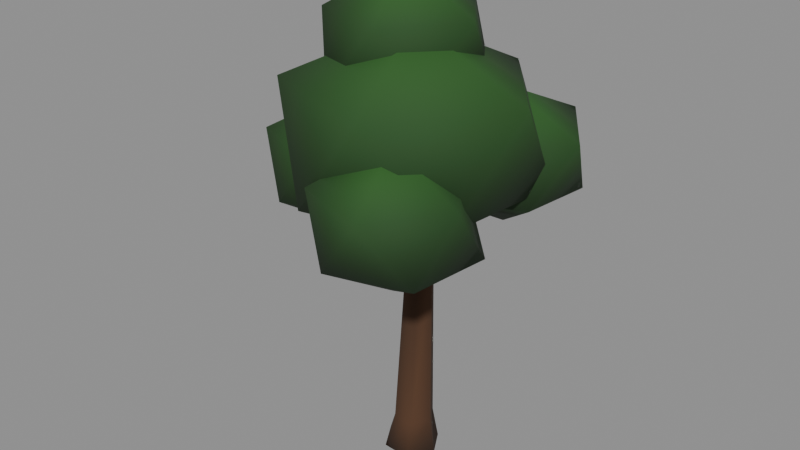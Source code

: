 # Source: tree_oak_b_lod1.blend  (saved by Blender 5.2.45; exported with 4.5.12 LTS)
import bpy
from mathutils import Matrix  # noqa: F401  (used for matrix-valued properties, if any)

bpy.ops.wm.read_factory_settings(use_empty=True)
scene = bpy.context.scene
scene.name = 'Scene'

# ---- materials (node trees are filled in below, after node groups)
mat_bark_v = bpy.data.materials.new('bark_v')
mat_leaf_v = bpy.data.materials.new('leaf_v')

# ---- material node trees
mat_bark_v.use_nodes = True; mat_bark_v.node_tree.nodes.clear()
_N = mat_bark_v.node_tree.nodes; _L = mat_bark_v.node_tree.links
n0 = _N.new('ShaderNodeBsdfPrincipled'); n0.name = 'Principled BSDF'; n0.location = (10, 300)
n0.inputs[2].default_value = 0.95
n0.inputs[10].default_value = 0.005
n1 = _N.new('ShaderNodeOutputMaterial'); n1.name = 'Material Output'; n1.location = (300, 300)
n2 = _N.new('ShaderNodeVertexColor'); n2.name = 'Color Attribute'; n2.location = (-450, -30)
_L.new(n0.outputs[0], n1.inputs[0])
_L.new(n2.outputs[0], n0.inputs[0])
n1.is_active_output = True
mat_leaf_v.use_nodes = True; mat_leaf_v.node_tree.nodes.clear()
_N = mat_leaf_v.node_tree.nodes; _L = mat_leaf_v.node_tree.links
n0 = _N.new('ShaderNodeBsdfPrincipled'); n0.name = 'Principled BSDF'; n0.location = (10, 300)
n0.inputs[2].default_value = 0.85
n0.inputs[10].default_value = 0.005
n1 = _N.new('ShaderNodeOutputMaterial'); n1.name = 'Material Output'; n1.location = (300, 300)
n2 = _N.new('ShaderNodeVertexColor'); n2.name = 'Color Attribute'; n2.location = (-450, -30)
_L.new(n0.outputs[0], n1.inputs[0])
_L.new(n2.outputs[0], n0.inputs[0])
n1.is_active_output = True

# ---- meshes
me_branch = bpy.data.meshes.new('branch')
me_branch.from_pydata([(0.09636, 0.007793, 1.531), (0.09636, 0.007793, 1.531), (0.09636, 0.007793, 1.531), (0.03, 0.07854, 1.512), (0.03, 0.07854, 1.512), (0.03, 0.07854, 1.512), (-0.03636, 0.03221, 1.569), (-0.03636, 0.03221, 1.569), (-0.03636, 0.03221, 1.569), (0.03, -0.03854, 1.588), (0.03, -0.03854, 1.588), (0.03, -0.03854, 1.588), (0.4114, 0.5829, 2.409), (0.4114, 0.5829, 2.409), (0.4114, 0.5829, 2.409), (0.3782, 0.6183, 2.399), (0.3782, 0.6183, 2.399), (0.3782, 0.6183, 2.399), (0.345, 0.5951, 2.427), (0.345, 0.5951, 2.427), (0.345, 0.5951, 2.427), (0.3782, 0.5598, 2.437), (0.3782, 0.5598, 2.437), (0.3782, 0.5598, 2.437), (0.03, 0.02, 1.55), (0.3782, 0.589, 2.418)], [], [(0, 3, 16), (0, 16, 13), (5, 8, 20), (5, 20, 17), (7, 11, 23), (7, 23, 19), (9, 1, 14), (9, 14, 22), (24, 4, 2), (24, 6, 4), (24, 10, 6), (24, 2, 10), (12, 15, 25), (15, 18, 25), (18, 21, 25), (21, 12, 25)])
_ca = me_branch.color_attributes.new('Color', 'BYTE_COLOR', 'CORNER')
_ca.data.foreach_set('color', [0.05951, 0.02732, 0.01229, 1.0, 0.06848, 0.03071, 0.0137, 1.0, 0.08022, 0.0356, 0.01521, 1.0, 0.05951, 0.02732, 0.01229, 1.0, 0.08022, 0.0356, 0.01521, 1.0, 0.07619, 0.03434, 0.01521, 1.0, 0.06848, 0.03071, 0.0137, 1.0, 0.06663, 0.02956, 0.01298, 1.0, 0.07421, 0.0331, 0.01444, 1.0, 0.06848, 0.03071, 0.0137, 1.0, 0.07421, 0.0331, 0.01444, 1.0, 0.08022, 0.0356, 0.01521, 1.0, 0.06663, 0.02956, 0.01298, 1.0, 0.05613, 0.02624, 0.01161, 1.0, 0.07036, 0.0319, 0.0137, 1.0, 0.06663, 0.02956, 0.01298, 1.0, 0.07036, 0.0319, 0.0137, 1.0, 0.07421, 0.0331, 0.01444, 1.0, 0.05613, 0.02624, 0.01161, 1.0, 0.05951, 0.02732, 0.01229, 1.0, 0.07619, 0.03434, 0.01521, 1.0, 0.05613, 0.02624, 0.01161, 1.0, 0.07619, 0.03434, 0.01521, 1.0, 0.07036, 0.0319, 0.0137, 1.0, 0.0648, 0.02956, 0.01298, 1.0, 0.06848, 0.03071, 0.0137, 1.0, 0.05951, 0.02732, 0.01229, 1.0, 0.0648, 0.02956, 0.01298, 1.0, 0.06663, 0.02956, 0.01298, 1.0, 0.06848, 0.03071, 0.0137, 1.0, 0.0648, 0.02956, 0.01298, 1.0, 0.05613, 0.02624, 0.01161, 1.0, 0.06663, 0.02956, 0.01298, 1.0, 0.0648, 0.02956, 0.01298, 1.0, 0.05951, 0.02732, 0.01229, 1.0, 0.05613, 0.02624, 0.01161, 1.0, 0.07619, 0.03434, 0.01521, 1.0, 0.08022, 0.0356, 0.01521, 1.0, 0.07619, 0.03434, 0.01521, 1.0, 0.08022, 0.0356, 0.01521, 1.0, 0.07421, 0.0331, 0.01444, 1.0, 0.07619, 0.03434, 0.01521, 1.0, 0.07421, 0.0331, 0.01444, 1.0, 0.07036, 0.0319, 0.0137, 1.0, 0.07619, 0.03434, 0.01521, 1.0, 0.07036, 0.0319, 0.0137, 1.0, 0.07619, 0.03434, 0.01521, 1.0, 0.07619, 0.03434, 0.01521, 1.0])
me_branch.materials.append(mat_bark_v)
me_branch.update()
me_branch.normals_split_custom_set([tuple(v) for v in zip(*[iter([0.6774, 0.4797, -0.5577, 0.6774, 0.4797, -0.5577, 0.6774, 0.4797, -0.5577, 0.6774, 0.4797, -0.5577, 0.6774, 0.4797, -0.5577, 0.6774, 0.4797, -0.5577, -0.663, 0.7262, -0.1816, -0.663, 0.7262, -0.1816, -0.663, 0.7262, -0.1816, -0.663, 0.7262, -0.1816, -0.663, 0.7262, -0.1816, -0.663, 0.7262, -0.1816, -0.663, -0.4562, 0.5935, -0.663, -0.4562, 0.5935, -0.663, -0.4562, 0.5935, -0.663, -0.4562, 0.5935, -0.663, -0.4562, 0.5935, -0.663, -0.4562, 0.5935, 0.6774, -0.7027, 0.2174, 0.6774, -0.7027, 0.2174, 0.6774, -0.7027, 0.2174, 0.6774, -0.7027, 0.2174, 0.6774, -0.7027, 0.2174, 0.6774, -0.7027, 0.2174, -0.3181, -0.5198, -0.7929, -0.3181, -0.5198, -0.7929, -0.3181, -0.5198, -0.7929, -0.3181, -0.5198, -0.7929, -0.3181, -0.5198, -0.7929, -0.3181, -0.5198, -0.7929, -0.3181, -0.5198, -0.7929, -0.3181, -0.5198, -0.7929, -0.3181, -0.5198, -0.7929, -0.3181, -0.5198, -0.7929, -0.3181, -0.5198, -0.7929, -0.3181, -0.5198, -0.7929, 0.3181, 0.5198, 0.7929, 0.3181, 0.5198, 0.7929, 0.3181, 0.5198, 0.7929, 0.3181, 0.5198, 0.7929, 0.3181, 0.5198, 0.7929, 0.3181, 0.5198, 0.7929, 0.3181, 0.5198, 0.7929, 0.3181, 0.5198, 0.7929, 0.3181, 0.5198, 0.7929, 0.3181, 0.5198, 0.7929, 0.3181, 0.5198, 0.7929, 0.3181, 0.5198, 0.7929])] * 3)])
me_branch_001 = bpy.data.meshes.new('branch.001')
me_branch_001.from_pydata([(0.08359, 0.02047, 1.595), (0.08359, 0.02047, 1.595), (0.08359, 0.02047, 1.595), (0.03, 0.09, 1.549), (0.03, 0.09, 1.549), (0.03, 0.09, 1.549), (-0.02359, 0.01953, 1.505), (-0.02359, 0.01953, 1.505), (-0.02359, 0.01953, 1.505), (0.03, -0.05, 1.551), (0.03, -0.05, 1.551), (0.03, -0.05, 1.551), (-0.6726, 0.02934, 2.441), (-0.6726, 0.02934, 2.441), (-0.6726, 0.02934, 2.441), (-0.6994, 0.0641, 2.418), (-0.6994, 0.0641, 2.418), (-0.6994, 0.0641, 2.418), (-0.7262, 0.02887, 2.395), (-0.7262, 0.02887, 2.395), (-0.7262, 0.02887, 2.395), (-0.6994, -0.005892, 2.418), (-0.6994, -0.005892, 2.418), (-0.6994, -0.005892, 2.418), (0.03, 0.02, 1.55), (-0.6994, 0.02911, 2.418)], [], [(1, 3, 15), (1, 15, 13), (5, 7, 18), (5, 18, 16), (8, 11, 22), (8, 22, 19), (9, 0, 12), (9, 12, 21), (24, 4, 2), (24, 6, 4), (24, 10, 6), (24, 2, 10), (14, 17, 25), (17, 20, 25), (20, 23, 25), (23, 14, 25)])
_ca = me_branch_001.color_attributes.new('Color', 'BYTE_COLOR', 'CORNER')
_ca.data.foreach_set('color', [0.05448, 0.02519, 0.01161, 1.0, 0.0648, 0.02956, 0.01298, 1.0, 0.06663, 0.02956, 0.01298, 1.0, 0.05448, 0.02519, 0.01161, 1.0, 0.06663, 0.02956, 0.01298, 1.0, 0.05781, 0.02624, 0.01161, 1.0, 0.0648, 0.02956, 0.01298, 1.0, 0.07036, 0.0319, 0.0137, 1.0, 0.07227, 0.0331, 0.01444, 1.0, 0.0648, 0.02956, 0.01298, 1.0, 0.07227, 0.0331, 0.01444, 1.0, 0.06663, 0.02956, 0.01298, 1.0, 0.07036, 0.0319, 0.0137, 1.0, 0.06663, 0.03071, 0.0137, 1.0, 0.06663, 0.03071, 0.0137, 1.0, 0.07036, 0.0319, 0.0137, 1.0, 0.06663, 0.03071, 0.0137, 1.0, 0.07227, 0.0331, 0.01444, 1.0, 0.06663, 0.03071, 0.0137, 1.0, 0.05448, 0.02519, 0.01161, 1.0, 0.05781, 0.02624, 0.01161, 1.0, 0.06663, 0.03071, 0.0137, 1.0, 0.05781, 0.02624, 0.01161, 1.0, 0.06663, 0.03071, 0.0137, 1.0, 0.0648, 0.02956, 0.01298, 1.0, 0.0648, 0.02956, 0.01298, 1.0, 0.05448, 0.02519, 0.01161, 1.0, 0.0648, 0.02956, 0.01298, 1.0, 0.07036, 0.0319, 0.0137, 1.0, 0.0648, 0.02956, 0.01298, 1.0, 0.0648, 0.02956, 0.01298, 1.0, 0.06663, 0.03071, 0.0137, 1.0, 0.07036, 0.0319, 0.0137, 1.0, 0.0648, 0.02956, 0.01298, 1.0, 0.05448, 0.02519, 0.01161, 1.0, 0.06663, 0.03071, 0.0137, 1.0, 0.05781, 0.02624, 0.01161, 1.0, 0.06663, 0.02956, 0.01298, 1.0, 0.06301, 0.02843, 0.01229, 1.0, 0.06663, 0.02956, 0.01298, 1.0, 0.07227, 0.0331, 0.01444, 1.0, 0.06301, 0.02843, 0.01229, 1.0, 0.07227, 0.0331, 0.01444, 1.0, 0.06663, 0.03071, 0.0137, 1.0, 0.06301, 0.02843, 0.01229, 1.0, 0.06663, 0.03071, 0.0137, 1.0, 0.05781, 0.02624, 0.01161, 1.0, 0.06301, 0.02843, 0.01229, 1.0])
me_branch_001.materials.append(mat_bark_v)
me_branch_001.update()
me_branch_001.normals_split_custom_set([tuple(v) for v in zip(*[iter([0.5272, 0.7118, 0.464, 0.5272, 0.7118, 0.464, 0.5272, 0.7118, 0.464, 0.5272, 0.7118, 0.464, 0.5272, 0.7118, 0.464, 0.5272, 0.7118, 0.464, -0.5553, 0.7023, -0.4455, -0.5553, 0.7023, -0.4455, -0.5553, 0.7023, -0.4455, -0.5553, 0.7023, -0.4455, -0.5553, 0.7023, -0.4455, -0.5553, 0.7023, -0.4455, -0.5553, -0.7115, -0.4306, -0.5553, -0.7115, -0.4306, -0.5553, -0.7115, -0.4306, -0.5553, -0.7115, -0.4306, -0.5553, -0.7115, -0.4306, -0.5553, -0.7115, -0.4306, 0.5272, -0.702, 0.4789, 0.5272, -0.702, 0.4789, 0.5272, -0.702, 0.4789, 0.5272, -0.702, 0.4789, 0.5272, -0.702, 0.4789, 0.5272, -0.702, 0.4789, 0.6433, -0.008031, -0.7656, 0.6433, -0.008031, -0.7656, 0.6433, -0.008031, -0.7656, 0.6433, -0.008031, -0.7656, 0.6433, -0.008031, -0.7656, 0.6433, -0.008031, -0.7656, 0.6433, -0.008032, -0.7656, 0.6433, -0.008032, -0.7656, 0.6433, -0.008032, -0.7656, 0.6433, -0.008032, -0.7656, 0.6433, -0.008032, -0.7656, 0.6433, -0.008032, -0.7656, -0.6433, 0.008033, 0.7656, -0.6433, 0.008033, 0.7656, -0.6433, 0.008033, 0.7656, -0.6433, 0.008031, 0.7656, -0.6433, 0.008031, 0.7656, -0.6433, 0.008031, 0.7656, -0.6433, 0.008032, 0.7656, -0.6433, 0.008032, 0.7656, -0.6433, 0.008032, 0.7656, -0.6433, 0.00803, 0.7656, -0.6433, 0.00803, 0.7656, -0.6433, 0.00803, 0.7656])] * 3)])
me_branch_002 = bpy.data.meshes.new('branch.002')
me_branch_002.from_pydata([(0.09747, 0.03105, 1.535), (0.09747, 0.03105, 1.535), (0.09747, 0.03105, 1.535), (0.03, 0.07639, 1.591), (0.03, 0.07639, 1.591), (0.03, 0.07639, 1.591), (-0.03747, 0.008946, 1.565), (-0.03747, 0.008946, 1.565), (-0.03747, 0.008946, 1.565), (0.03, -0.03639, 1.509), (0.03, -0.03639, 1.509), (0.03, -0.03639, 1.509), (0.3617, -0.6129, 2.41), (0.3617, -0.6129, 2.41), (0.3617, -0.6129, 2.41), (0.328, -0.5902, 2.439), (0.328, -0.5902, 2.439), (0.328, -0.5902, 2.439), (0.2942, -0.6239, 2.426), (0.2942, -0.6239, 2.426), (0.2942, -0.6239, 2.426), (0.328, -0.6466, 2.397), (0.328, -0.6466, 2.397), (0.328, -0.6466, 2.397), (0.03, 0.02, 1.55), (0.328, -0.6184, 2.418)], [], [(1, 3, 16), (1, 16, 14), (5, 8, 20), (5, 20, 17), (7, 11, 23), (7, 23, 19), (9, 0, 13), (9, 13, 22), (24, 4, 2), (24, 6, 4), (24, 10, 6), (24, 2, 10), (12, 15, 25), (15, 18, 25), (18, 21, 25), (21, 12, 25)])
me_branch_002.polygons.foreach_set('use_smooth', [0, 0, 0, 0, 0, 1, 0, 0, 0, 0, 0, 0, 0, 0, 0, 0])
_ca = me_branch_002.color_attributes.new('Color', 'BYTE_COLOR', 'CORNER')
_ca.data.foreach_set('color', [0.05781, 0.02624, 0.01161, 1.0, 0.06663, 0.03071, 0.01298, 1.0, 0.06301, 0.02843, 0.01229, 1.0, 0.05781, 0.02624, 0.01161, 1.0, 0.06301, 0.02843, 0.01229, 1.0, 0.06848, 0.03071, 0.0137, 1.0, 0.06663, 0.03071, 0.01298, 1.0, 0.0648, 0.02956, 0.01298, 1.0, 0.06301, 0.02843, 0.01298, 1.0, 0.06663, 0.03071, 0.01298, 1.0, 0.06301, 0.02843, 0.01298, 1.0, 0.06301, 0.02843, 0.01229, 1.0, 0.0648, 0.02956, 0.01298, 1.0, 0.06848, 0.03071, 0.0137, 1.0, 0.0648, 0.02956, 0.01298, 1.0, 0.0648, 0.02956, 0.01298, 1.0, 0.0648, 0.02956, 0.01298, 1.0, 0.06301, 0.02843, 0.01298, 1.0, 0.06848, 0.03071, 0.0137, 1.0, 0.05781, 0.02624, 0.01161, 1.0, 0.06848, 0.03071, 0.0137, 1.0, 0.06848, 0.03071, 0.0137, 1.0, 0.06848, 0.03071, 0.0137, 1.0, 0.0648, 0.02956, 0.01298, 1.0, 0.0648, 0.02956, 0.01298, 1.0, 0.06663, 0.03071, 0.01298, 1.0, 0.05781, 0.02624, 0.01161, 1.0, 0.0648, 0.02956, 0.01298, 1.0, 0.0648, 0.02956, 0.01298, 1.0, 0.06663, 0.03071, 0.01298, 1.0, 0.0648, 0.02956, 0.01298, 1.0, 0.06848, 0.03071, 0.0137, 1.0, 0.0648, 0.02956, 0.01298, 1.0, 0.0648, 0.02956, 0.01298, 1.0, 0.05781, 0.02624, 0.01161, 1.0, 0.06848, 0.03071, 0.0137, 1.0, 0.06848, 0.03071, 0.0137, 1.0, 0.06301, 0.02843, 0.01229, 1.0, 0.0648, 0.02956, 0.01298, 1.0, 0.06301, 0.02843, 0.01229, 1.0, 0.06301, 0.02843, 0.01298, 1.0, 0.0648, 0.02956, 0.01298, 1.0, 0.06301, 0.02843, 0.01298, 1.0, 0.0648, 0.02956, 0.01298, 1.0, 0.0648, 0.02956, 0.01298, 1.0, 0.0648, 0.02956, 0.01298, 1.0, 0.06848, 0.03071, 0.0137, 1.0, 0.0648, 0.02956, 0.01298, 1.0])
me_branch_002.materials.append(mat_bark_v)
me_branch_002.update()
me_branch_002.normals_split_custom_set([tuple(v) for v in zip(*[iter([0.6873, 0.6685, 0.2843, 0.6873, 0.6685, 0.2843, 0.6873, 0.6685, 0.2843, 0.6873, 0.6685, 0.2843, 0.6873, 0.6685, 0.2843, 0.6873, 0.6685, 0.2843, -0.6755, 0.4452, 0.5878, -0.6755, 0.4452, 0.5878, -0.6755, 0.4452, 0.5878, -0.6755, 0.4452, 0.5878, -0.6755, 0.4452, 0.5878, -0.6755, 0.4452, 0.5878, -0.6755, -0.6938, -0.2499, -0.6755, -0.6938, -0.2499, -0.6755, -0.6938, -0.2499, -0.6755, -0.6938, -0.2499, -0.6755, -0.6938, -0.2499, -0.6755, -0.6938, -0.2499, 0.6873, -0.4705, -0.5535, 0.6873, -0.4705, -0.5535, 0.6873, -0.4705, -0.5535, 0.6873, -0.4705, -0.5535, 0.6873, -0.4705, -0.5535, 0.6873, -0.4705, -0.5535, -0.2665, 0.5711, -0.7764, -0.2665, 0.5711, -0.7764, -0.2665, 0.5711, -0.7764, -0.2665, 0.5711, -0.7764, -0.2665, 0.5711, -0.7764, -0.2665, 0.5711, -0.7764, -0.2665, 0.5711, -0.7764, -0.2665, 0.5711, -0.7764, -0.2665, 0.5711, -0.7764, -0.2665, 0.5711, -0.7764, -0.2665, 0.5711, -0.7764, -0.2665, 0.5711, -0.7764, 0.2665, -0.5711, 0.7764, 0.2665, -0.5711, 0.7764, 0.2665, -0.5711, 0.7764, 0.2665, -0.5711, 0.7764, 0.2665, -0.5711, 0.7764, 0.2665, -0.5711, 0.7764, 0.2665, -0.5711, 0.7764, 0.2665, -0.5711, 0.7764, 0.2665, -0.5711, 0.7764, 0.2665, -0.5711, 0.7764, 0.2665, -0.5711, 0.7764, 0.2665, -0.5711, 0.7764])] * 3)])
me_leaves = bpy.data.meshes.new('leaves')
me_leaves.from_pydata([(5.079e-08, 0.0, 1.94), (0.7658, -0.5564, 2.464), (-0.3042, -0.9358, 2.449), (-0.9742, 0.0005095, 2.453), (-0.3023, 0.9318, 2.451), (0.8474, 0.6142, 2.425), (0.3217, -0.9875, 3.279), (-0.8127, -0.5878, 3.264), (-0.7308, 0.53, 3.222), (0.2937, 0.9051, 3.243), (0.9986, 0.0004786, 3.263), (0.0003907, -0.0007506, 3.699)], [], [(0, 1, 2), (1, 0, 5), (0, 2, 3), (0, 3, 4), (0, 4, 5), (1, 5, 10), (2, 1, 6), (3, 2, 7), (4, 3, 8), (5, 4, 9), (1, 10, 6), (2, 6, 7), (3, 7, 8), (4, 8, 9), (5, 9, 10), (6, 10, 11), (7, 6, 11), (8, 7, 11), (9, 8, 11), (10, 9, 11)])
me_leaves.polygons.foreach_set('use_smooth', [True] * 20)
_ca = me_leaves.color_attributes.new('Color', 'BYTE_COLOR', 'CORNER')
_ca.data.foreach_set('color', [0.007499, 0.02624, 0.005605, 1.0, 0.008023, 0.02843, 0.006049, 1.0, 0.008568, 0.02956, 0.006049, 1.0, 0.008023, 0.02843, 0.006049, 1.0, 0.007499, 0.02624, 0.005605, 1.0, 0.008023, 0.02843, 0.006049, 1.0, 0.007499, 0.02624, 0.005605, 1.0, 0.008568, 0.02956, 0.006049, 1.0, 0.01033, 0.03689, 0.007499, 1.0, 0.007499, 0.02624, 0.005605, 1.0, 0.01033, 0.03689, 0.007499, 1.0, 0.009721, 0.03434, 0.006995, 1.0, 0.007499, 0.02624, 0.005605, 1.0, 0.009721, 0.03434, 0.006995, 1.0, 0.008023, 0.02843, 0.006049, 1.0, 0.008023, 0.02843, 0.006049, 1.0, 0.008023, 0.02843, 0.006049, 1.0, 0.01938, 0.08022, 0.01298, 1.0, 0.008568, 0.02956, 0.006049, 1.0, 0.008023, 0.02843, 0.006049, 1.0, 0.0185, 0.07619, 0.01298, 1.0, 0.01033, 0.03689, 0.007499, 1.0, 0.008568, 0.02956, 0.006049, 1.0, 0.0185, 0.07619, 0.01298, 1.0, 0.009721, 0.03434, 0.006995, 1.0, 0.01033, 0.03689, 0.007499, 1.0, 0.01764, 0.07227, 0.01229, 1.0, 0.008023, 0.02843, 0.006049, 1.0, 0.009721, 0.03434, 0.006995, 1.0, 0.01521, 0.05951, 0.01033, 1.0, 0.008023, 0.02843, 0.006049, 1.0, 0.01938, 0.08022, 0.01298, 1.0, 0.0185, 0.07619, 0.01298, 1.0, 0.008568, 0.02956, 0.006049, 1.0, 0.0185, 0.07619, 0.01298, 1.0, 0.0185, 0.07619, 0.01298, 1.0, 0.01033, 0.03689, 0.007499, 1.0, 0.0185, 0.07619, 0.01298, 1.0, 0.01764, 0.07227, 0.01229, 1.0, 0.009721, 0.03434, 0.006995, 1.0, 0.01764, 0.07227, 0.01229, 1.0, 0.01521, 0.05951, 0.01033, 1.0, 0.008023, 0.02843, 0.006049, 1.0, 0.01521, 0.05951, 0.01033, 1.0, 0.01938, 0.08022, 0.01298, 1.0, 0.0185, 0.07619, 0.01298, 1.0, 0.01938, 0.08022, 0.01298, 1.0, 0.03071, 0.1356, 0.02029, 1.0, 0.0185, 0.07619, 0.01298, 1.0, 0.0185, 0.07619, 0.01298, 1.0, 0.03071, 0.1356, 0.02029, 1.0, 0.01764, 0.07227, 0.01229, 1.0, 0.0185, 0.07619, 0.01298, 1.0, 0.03071, 0.1356, 0.02029, 1.0, 0.01521, 0.05951, 0.01033, 1.0, 0.01764, 0.07227, 0.01229, 1.0, 0.03071, 0.1356, 0.02029, 1.0, 0.01938, 0.08022, 0.01298, 1.0, 0.01521, 0.05951, 0.01033, 1.0, 0.03071, 0.1356, 0.02029, 1.0])
me_leaves.materials.append(mat_leaf_v)
me_leaves.update()
me_leaves.normals_split_custom_set([tuple(v) for v in zip(*[iter([-0.007893, -0.01454, -0.9999, 0.7046, -0.5213, -0.4814, -0.2704, -0.8315, -0.4854, 0.7046, -0.5213, -0.4814, -0.007893, -0.01454, -0.9999, 0.7204, 0.5242, -0.4541, -0.007893, -0.01454, -0.9999, -0.2704, -0.8315, -0.4854, -0.8934, 0.02348, -0.4486, -0.007893, -0.01454, -0.9999, -0.8934, 0.02348, -0.4486, -0.3062, 0.8492, -0.4302, -0.007893, -0.01454, -0.9999, -0.3062, 0.8492, -0.4302, 0.7204, 0.5242, -0.4541, 0.7046, -0.5213, -0.4814, 0.7204, 0.5242, -0.4541, 0.8754, 0.001375, 0.4834, -0.2704, -0.8315, -0.4854, 0.7046, -0.5213, -0.4814, 0.2829, -0.8402, 0.4626, -0.8934, 0.02348, -0.4486, -0.2704, -0.8315, -0.4854, -0.7328, -0.4842, 0.478, -0.3062, 0.8492, -0.4302, -0.8934, 0.02348, -0.4486, -0.6985, 0.5228, 0.4887, 0.7204, 0.5242, -0.4541, -0.3062, 0.8492, -0.4302, 0.2282, 0.8328, 0.5044, 0.7046, -0.5213, -0.4814, 0.8754, 0.001375, 0.4834, 0.2829, -0.8402, 0.4626, -0.2704, -0.8315, -0.4854, 0.2829, -0.8402, 0.4626, -0.7328, -0.4842, 0.478, -0.8934, 0.02348, -0.4486, -0.7328, -0.4842, 0.478, -0.6985, 0.5228, 0.4887, -0.3062, 0.8492, -0.4302, -0.6985, 0.5228, 0.4887, 0.2282, 0.8328, 0.5044, 0.7204, 0.5242, -0.4541, 0.2282, 0.8328, 0.5044, 0.8754, 0.001375, 0.4834, 0.2829, -0.8402, 0.4626, 0.8754, 0.001375, 0.4834, -0.02065, 0.03937, 0.999, -0.7328, -0.4842, 0.478, 0.2829, -0.8402, 0.4626, -0.02065, 0.03937, 0.999, -0.6985, 0.5228, 0.4887, -0.7328, -0.4842, 0.478, -0.02065, 0.03937, 0.999, 0.2282, 0.8328, 0.5044, -0.6985, 0.5228, 0.4887, -0.02065, 0.03937, 0.999, 0.8754, 0.001375, 0.4834, 0.2282, 0.8328, 0.5044, -0.02065, 0.03937, 0.999])] * 3)])
me_leaves_001 = bpy.data.meshes.new('leaves.001')
me_leaves_001.from_pydata([(0.4052, 0.6311, 1.997), (0.8425, 0.3134, 2.326), (0.2281, 0.08956, 2.315), (-0.2042, 0.631, 2.298), (0.2142, 1.219, 2.294), (0.8963, 0.9877, 2.299), (0.5981, 0.03824, 2.803), (-0.04202, 0.3063, 2.775), (-0.1028, 0.9993, 2.806), (0.6134, 1.268, 2.823), (1.05, 0.6292, 2.811), (0.4039, 0.6298, 3.126)], [], [(0, 1, 2), (1, 0, 5), (0, 2, 3), (0, 3, 4), (0, 4, 5), (1, 5, 10), (2, 1, 6), (3, 2, 7), (4, 3, 8), (5, 4, 9), (1, 10, 6), (2, 6, 7), (3, 7, 8), (4, 8, 9), (5, 9, 10), (6, 10, 11), (7, 6, 11), (8, 7, 11), (9, 8, 11), (10, 9, 11)])
me_leaves_001.polygons.foreach_set('use_smooth', [True] * 20)
_ca = me_leaves_001.color_attributes.new('Color', 'BYTE_COLOR', 'CORNER')
_ca.data.foreach_set('color', [0.006995, 0.02416, 0.005182, 1.0, 0.009721, 0.0356, 0.006995, 1.0, 0.008023, 0.02624, 0.005605, 1.0, 0.009721, 0.0356, 0.006995, 1.0, 0.006995, 0.02416, 0.005182, 1.0, 0.01033, 0.03689, 0.007499, 1.0, 0.006995, 0.02416, 0.005182, 1.0, 0.008023, 0.02624, 0.005605, 1.0, 0.008023, 0.02843, 0.006049, 1.0, 0.006995, 0.02416, 0.005182, 1.0, 0.008023, 0.02843, 0.006049, 1.0, 0.008568, 0.02956, 0.006049, 1.0, 0.006995, 0.02416, 0.005182, 1.0, 0.008568, 0.02956, 0.006049, 1.0, 0.01033, 0.03689, 0.007499, 1.0, 0.009721, 0.0356, 0.006995, 1.0, 0.01033, 0.03689, 0.007499, 1.0, 0.01681, 0.06848, 0.01161, 1.0, 0.008023, 0.02624, 0.005605, 1.0, 0.009721, 0.0356, 0.006995, 1.0, 0.016, 0.0648, 0.01161, 1.0, 0.008023, 0.02843, 0.006049, 1.0, 0.008023, 0.02624, 0.005605, 1.0, 0.01938, 0.07819, 0.01298, 1.0, 0.008568, 0.02956, 0.006049, 1.0, 0.008023, 0.02843, 0.006049, 1.0, 0.0185, 0.07421, 0.01229, 1.0, 0.01033, 0.03689, 0.007499, 1.0, 0.008568, 0.02956, 0.006049, 1.0, 0.01764, 0.07036, 0.01229, 1.0, 0.009721, 0.0356, 0.006995, 1.0, 0.01681, 0.06848, 0.01161, 1.0, 0.016, 0.0648, 0.01161, 1.0, 0.008023, 0.02624, 0.005605, 1.0, 0.016, 0.0648, 0.01161, 1.0, 0.01938, 0.07819, 0.01298, 1.0, 0.008023, 0.02843, 0.006049, 1.0, 0.01938, 0.07819, 0.01298, 1.0, 0.0185, 0.07421, 0.01229, 1.0, 0.008568, 0.02956, 0.006049, 1.0, 0.0185, 0.07421, 0.01229, 1.0, 0.01764, 0.07036, 0.01229, 1.0, 0.01033, 0.03689, 0.007499, 1.0, 0.01764, 0.07036, 0.01229, 1.0, 0.01681, 0.06848, 0.01161, 1.0, 0.016, 0.0648, 0.01161, 1.0, 0.01681, 0.06848, 0.01161, 1.0, 0.03071, 0.1384, 0.02122, 1.0, 0.01938, 0.07819, 0.01298, 1.0, 0.016, 0.0648, 0.01161, 1.0, 0.03071, 0.1384, 0.02122, 1.0, 0.0185, 0.07421, 0.01229, 1.0, 0.01938, 0.07819, 0.01298, 1.0, 0.03071, 0.1384, 0.02122, 1.0, 0.01764, 0.07036, 0.01229, 1.0, 0.0185, 0.07421, 0.01229, 1.0, 0.03071, 0.1384, 0.02122, 1.0, 0.01681, 0.06848, 0.01161, 1.0, 0.01764, 0.07036, 0.01229, 1.0, 0.03071, 0.1384, 0.02122, 1.0])
me_leaves_001.materials.append(mat_leaf_v)
me_leaves_001.update()
me_leaves_001.normals_split_custom_set([tuple(v) for v in zip(*[iter([0.0231, -0.04009, -0.9989, 0.6816, -0.5247, -0.5101, -0.2687, -0.8423, -0.4672, 0.6816, -0.5247, -0.5101, 0.0231, -0.04009, -0.9989, 0.717, 0.469, -0.5157, 0.0231, -0.04009, -0.9989, -0.2687, -0.8423, -0.4672, -0.8884, -0.04721, -0.4566, 0.0231, -0.04009, -0.9989, -0.8884, -0.04721, -0.4566, -0.2799, 0.8202, -0.4989, 0.0231, -0.04009, -0.9989, -0.2799, 0.8202, -0.4989, 0.717, 0.469, -0.5157, 0.6816, -0.5247, -0.5101, 0.717, 0.469, -0.5157, 0.9104, -0.04448, 0.4114, -0.2687, -0.8423, -0.4672, 0.6816, -0.5247, -0.5101, 0.2543, -0.8756, 0.4106, -0.8884, -0.04721, -0.4566, -0.2687, -0.8423, -0.4672, -0.7134, -0.5381, 0.4488, -0.2799, 0.8202, -0.4989, -0.8884, -0.04721, -0.4566, -0.7486, 0.4793, 0.4581, 0.717, 0.469, -0.5157, -0.2799, 0.8202, -0.4989, 0.2755, 0.8524, 0.4444, 0.6816, -0.5247, -0.5101, 0.9104, -0.04448, 0.4114, 0.2543, -0.8756, 0.4106, -0.2687, -0.8423, -0.4672, 0.2543, -0.8756, 0.4106, -0.7134, -0.5381, 0.4488, -0.8884, -0.04721, -0.4566, -0.7134, -0.5381, 0.4488, -0.7486, 0.4793, 0.4581, -0.2799, 0.8202, -0.4989, -0.7486, 0.4793, 0.4581, 0.2755, 0.8524, 0.4444, 0.717, 0.469, -0.5157, 0.2755, 0.8524, 0.4444, 0.9104, -0.04448, 0.4114, 0.2543, -0.8756, 0.4106, 0.9104, -0.04448, 0.4114, -0.04051, -0.04053, 0.9984, -0.7134, -0.5381, 0.4488, 0.2543, -0.8756, 0.4106, -0.04051, -0.04053, 0.9984, -0.7486, 0.4793, 0.4581, -0.7134, -0.5381, 0.4488, -0.04051, -0.04053, 0.9984, 0.2755, 0.8524, 0.4444, -0.7486, 0.4793, 0.4581, -0.04051, -0.04053, 0.9984, 0.9104, -0.04448, 0.4114, 0.2755, 0.8524, 0.4444, -0.04051, -0.04053, 0.9984])] * 3)])
me_leaves_002 = bpy.data.meshes.new('leaves.002')
me_leaves_002.from_pydata([(-0.7494, 0.03119, 1.83), (-0.273, -0.3149, 2.17), (-0.9303, -0.5249, 2.172), (-1.318, 0.03162, 2.178), (-0.924, 0.5712, 2.179), (-0.2679, 0.3808, 2.168), (-0.5634, -0.541, 2.658), (-1.243, -0.3272, 2.662), (-1.215, 0.3694, 2.649), (-0.5812, 0.5433, 2.634), (-0.1608, 0.03061, 2.653), (-0.7493, 0.03143, 2.973)], [], [(0, 1, 2), (1, 0, 5), (0, 2, 3), (0, 3, 4), (0, 4, 5), (1, 5, 10), (2, 1, 6), (3, 2, 7), (4, 3, 8), (5, 4, 9), (1, 10, 6), (2, 6, 7), (3, 7, 8), (4, 8, 9), (5, 9, 10), (6, 10, 11), (7, 6, 11), (8, 7, 11), (9, 8, 11), (10, 9, 11)])
me_leaves_002.polygons.foreach_set('use_smooth', [True] * 20)
_ca = me_leaves_002.color_attributes.new('Color', 'BYTE_COLOR', 'CORNER')
_ca.data.foreach_set('color', [0.006512, 0.02122, 0.004777, 1.0, 0.01033, 0.03689, 0.006995, 1.0, 0.01096, 0.03955, 0.007499, 1.0, 0.01033, 0.03689, 0.006995, 1.0, 0.006512, 0.02122, 0.004777, 1.0, 0.01096, 0.03955, 0.007499, 1.0, 0.006512, 0.02122, 0.004777, 1.0, 0.01096, 0.03955, 0.007499, 1.0, 0.008023, 0.02843, 0.006049, 1.0, 0.006512, 0.02122, 0.004777, 1.0, 0.008023, 0.02843, 0.006049, 1.0, 0.009721, 0.03434, 0.006995, 1.0, 0.006512, 0.02122, 0.004777, 1.0, 0.009721, 0.03434, 0.006995, 1.0, 0.01096, 0.03955, 0.007499, 1.0, 0.01033, 0.03689, 0.006995, 1.0, 0.01096, 0.03955, 0.007499, 1.0, 0.01681, 0.06848, 0.01161, 1.0, 0.01096, 0.03955, 0.007499, 1.0, 0.01033, 0.03689, 0.006995, 1.0, 0.0185, 0.07421, 0.01229, 1.0, 0.008023, 0.02843, 0.006049, 1.0, 0.01096, 0.03955, 0.007499, 1.0, 0.0185, 0.07619, 0.01298, 1.0, 0.009721, 0.03434, 0.006995, 1.0, 0.008023, 0.02843, 0.006049, 1.0, 0.01521, 0.06125, 0.01096, 1.0, 0.01096, 0.03955, 0.007499, 1.0, 0.009721, 0.03434, 0.006995, 1.0, 0.01764, 0.07227, 0.01229, 1.0, 0.01033, 0.03689, 0.006995, 1.0, 0.01681, 0.06848, 0.01161, 1.0, 0.0185, 0.07421, 0.01229, 1.0, 0.01096, 0.03955, 0.007499, 1.0, 0.0185, 0.07421, 0.01229, 1.0, 0.0185, 0.07619, 0.01298, 1.0, 0.008023, 0.02843, 0.006049, 1.0, 0.0185, 0.07619, 0.01298, 1.0, 0.01521, 0.06125, 0.01096, 1.0, 0.009721, 0.03434, 0.006995, 1.0, 0.01521, 0.06125, 0.01096, 1.0, 0.01764, 0.07227, 0.01229, 1.0, 0.01096, 0.03955, 0.007499, 1.0, 0.01764, 0.07227, 0.01229, 1.0, 0.01681, 0.06848, 0.01161, 1.0, 0.0185, 0.07421, 0.01229, 1.0, 0.01681, 0.06848, 0.01161, 1.0, 0.02956, 0.1274, 0.01938, 1.0, 0.0185, 0.07619, 0.01298, 1.0, 0.0185, 0.07421, 0.01229, 1.0, 0.02956, 0.1274, 0.01938, 1.0, 0.01521, 0.06125, 0.01096, 1.0, 0.0185, 0.07619, 0.01298, 1.0, 0.02956, 0.1274, 0.01938, 1.0, 0.01764, 0.07227, 0.01229, 1.0, 0.01521, 0.06125, 0.01096, 1.0, 0.02956, 0.1274, 0.01938, 1.0, 0.01681, 0.06848, 0.01161, 1.0, 0.01764, 0.07227, 0.01229, 1.0, 0.02956, 0.1274, 0.01938, 1.0])
me_leaves_002.materials.append(mat_leaf_v)
me_leaves_002.update()
me_leaves_002.normals_split_custom_set([tuple(v) for v in zip(*[iter([-0.01524, 0.006034, -0.9999, 0.7207, -0.5237, -0.4543, -0.2792, -0.8391, -0.4669, 0.7207, -0.5237, -0.4543, -0.01524, 0.006034, -0.9999, 0.715, 0.5526, -0.4283, -0.01524, 0.006034, -0.9999, -0.2792, -0.8391, -0.4669, -0.8879, 0.02032, -0.4595, -0.01524, 0.006034, -0.9999, -0.8879, 0.02032, -0.4595, -0.2769, 0.8612, -0.4263, -0.01524, 0.006034, -0.9999, -0.2769, 0.8612, -0.4263, 0.715, 0.5526, -0.4283, 0.7207, -0.5237, -0.4543, 0.715, 0.5526, -0.4283, 0.8851, 0.02466, 0.4647, -0.2792, -0.8391, -0.4669, 0.7207, -0.5237, -0.4543, 0.283, -0.8467, 0.4506, -0.8879, 0.02032, -0.4595, -0.2792, -0.8391, -0.4669, -0.7351, -0.5133, 0.4429, -0.2769, 0.8612, -0.4263, -0.8879, 0.02032, -0.4595, -0.7044, 0.5518, 0.4465, 0.715, 0.5526, -0.4283, -0.2769, 0.8612, -0.4263, 0.2608, 0.8468, 0.4635, 0.7207, -0.5237, -0.4543, 0.8851, 0.02466, 0.4647, 0.283, -0.8467, 0.4506, -0.2792, -0.8391, -0.4669, 0.283, -0.8467, 0.4506, -0.7351, -0.5133, 0.4429, -0.8879, 0.02032, -0.4595, -0.7351, -0.5133, 0.4429, -0.7044, 0.5518, 0.4465, -0.2769, 0.8612, -0.4263, -0.7044, 0.5518, 0.4465, 0.2608, 0.8468, 0.4635, 0.715, 0.5526, -0.4283, 0.2608, 0.8468, 0.4635, 0.8851, 0.02466, 0.4647, 0.283, -0.8467, 0.4506, 0.8851, 0.02466, 0.4647, 0.00858, 0.0374, 0.9993, -0.7351, -0.5133, 0.4429, 0.283, -0.8467, 0.4506, 0.00858, 0.0374, 0.9993, -0.7044, 0.5518, 0.4465, -0.7351, -0.5133, 0.4429, 0.00858, 0.0374, 0.9993, 0.2608, 0.8468, 0.4635, -0.7044, 0.5518, 0.4465, 0.00858, 0.0374, 0.9993, 0.8851, 0.02466, 0.4647, 0.2608, 0.8468, 0.4635, 0.00858, 0.0374, 0.9993])] * 3)])
me_leaves_003 = bpy.data.meshes.new('leaves.003')
me_leaves_003.from_pydata([(0.3514, -0.6626, 1.911), (0.8277, -1.009, 2.223), (0.1722, -1.213, 2.227), (-0.3072, -0.6634, 2.194), (0.1585, -0.06788, 2.208), (0.8815, -0.2785, 2.196), (0.5479, -1.268, 2.725), (-0.1429, -1.022, 2.715), (-0.168, -0.2849, 2.728), (0.5361, -0.09393, 2.709), (0.925, -0.6625, 2.699), (0.3534, -0.662, 3.082)], [], [(0, 1, 2), (1, 0, 5), (0, 2, 3), (0, 3, 4), (0, 4, 5), (1, 5, 10), (2, 1, 6), (3, 2, 7), (4, 3, 8), (5, 4, 9), (1, 10, 6), (2, 6, 7), (3, 7, 8), (4, 8, 9), (5, 9, 10), (6, 10, 11), (7, 6, 11), (8, 7, 11), (9, 8, 11), (10, 9, 11)])
me_leaves_003.polygons.foreach_set('use_smooth', [True] * 20)
_ca = me_leaves_003.color_attributes.new('Color', 'BYTE_COLOR', 'CORNER')
_ca.data.foreach_set('color', [0.006995, 0.02315, 0.005182, 1.0, 0.006995, 0.02416, 0.005182, 1.0, 0.006512, 0.02217, 0.004777, 1.0, 0.006995, 0.02416, 0.005182, 1.0, 0.006995, 0.02315, 0.005182, 1.0, 0.008568, 0.02956, 0.006049, 1.0, 0.006995, 0.02315, 0.005182, 1.0, 0.006512, 0.02217, 0.004777, 1.0, 0.009721, 0.0356, 0.006995, 1.0, 0.006995, 0.02315, 0.005182, 1.0, 0.009721, 0.0356, 0.006995, 1.0, 0.008568, 0.02956, 0.006049, 1.0, 0.006995, 0.02315, 0.005182, 1.0, 0.008568, 0.02956, 0.006049, 1.0, 0.008568, 0.02956, 0.006049, 1.0, 0.006995, 0.02416, 0.005182, 1.0, 0.008568, 0.02956, 0.006049, 1.0, 0.016, 0.0648, 0.01161, 1.0, 0.006512, 0.02217, 0.004777, 1.0, 0.006995, 0.02416, 0.005182, 1.0, 0.01764, 0.07036, 0.01229, 1.0, 0.009721, 0.0356, 0.006995, 1.0, 0.006512, 0.02217, 0.004777, 1.0, 0.01764, 0.07421, 0.01229, 1.0, 0.008568, 0.02956, 0.006049, 1.0, 0.009721, 0.0356, 0.006995, 1.0, 0.01764, 0.07036, 0.01229, 1.0, 0.008568, 0.02956, 0.006049, 1.0, 0.008568, 0.02956, 0.006049, 1.0, 0.01681, 0.06663, 0.01161, 1.0, 0.006995, 0.02416, 0.005182, 1.0, 0.016, 0.0648, 0.01161, 1.0, 0.01764, 0.07036, 0.01229, 1.0, 0.006512, 0.02217, 0.004777, 1.0, 0.01764, 0.07036, 0.01229, 1.0, 0.01764, 0.07421, 0.01229, 1.0, 0.009721, 0.0356, 0.006995, 1.0, 0.01764, 0.07421, 0.01229, 1.0, 0.01764, 0.07036, 0.01229, 1.0, 0.008568, 0.02956, 0.006049, 1.0, 0.01764, 0.07036, 0.01229, 1.0, 0.01681, 0.06663, 0.01161, 1.0, 0.008568, 0.02956, 0.006049, 1.0, 0.01681, 0.06663, 0.01161, 1.0, 0.016, 0.0648, 0.01161, 1.0, 0.01764, 0.07036, 0.01229, 1.0, 0.016, 0.0648, 0.01161, 1.0, 0.0319, 0.1441, 0.02122, 1.0, 0.01764, 0.07421, 0.01229, 1.0, 0.01764, 0.07036, 0.01229, 1.0, 0.0319, 0.1441, 0.02122, 1.0, 0.01764, 0.07036, 0.01229, 1.0, 0.01764, 0.07421, 0.01229, 1.0, 0.0319, 0.1441, 0.02122, 1.0, 0.01681, 0.06663, 0.01161, 1.0, 0.01764, 0.07036, 0.01229, 1.0, 0.0319, 0.1441, 0.02122, 1.0, 0.016, 0.0648, 0.01161, 1.0, 0.01681, 0.06663, 0.01161, 1.0, 0.0319, 0.1441, 0.02122, 1.0])
me_leaves_003.materials.append(mat_leaf_v)
me_leaves_003.update()
me_leaves_003.normals_split_custom_set([tuple(v) for v in zip(*[iter([0.01071, -0.03703, -0.9993, 0.7094, -0.5283, -0.4664, -0.2512, -0.839, -0.4827, 0.7094, -0.5283, -0.4664, 0.01071, -0.03703, -0.9993, 0.7401, 0.5074, -0.4414, 0.01071, -0.03703, -0.9993, -0.2512, -0.839, -0.4827, -0.8795, -0.03037, -0.4749, 0.01071, -0.03703, -0.9993, -0.8795, -0.03037, -0.4749, -0.2577, 0.8481, -0.4629, 0.01071, -0.03703, -0.9993, -0.2577, 0.8481, -0.4629, 0.7401, 0.5074, -0.4414, 0.7094, -0.5283, -0.4664, 0.7401, 0.5074, -0.4414, 0.8897, -0.00579, 0.4565, -0.2512, -0.839, -0.4827, 0.7094, -0.5283, -0.4664, 0.2923, -0.8592, 0.42, -0.8795, -0.03037, -0.4749, -0.2512, -0.839, -0.4827, -0.7081, -0.5507, 0.442, -0.2577, 0.8481, -0.4629, -0.8795, -0.03037, -0.4749, -0.7067, 0.5335, 0.4648, 0.7401, 0.5074, -0.4414, -0.2577, 0.8481, -0.4629, 0.2917, 0.8334, 0.4694, 0.7094, -0.5283, -0.4664, 0.8897, -0.00579, 0.4565, 0.2923, -0.8592, 0.42, -0.2512, -0.839, -0.4827, 0.2923, -0.8592, 0.42, -0.7081, -0.5507, 0.442, -0.8795, -0.03037, -0.4749, -0.7081, -0.5507, 0.442, -0.7067, 0.5335, 0.4648, -0.2577, 0.8481, -0.4629, -0.7067, 0.5335, 0.4648, 0.2917, 0.8334, 0.4694, 0.7401, 0.5074, -0.4414, 0.2917, 0.8334, 0.4694, 0.8897, -0.00579, 0.4565, 0.2923, -0.8592, 0.42, 0.8897, -0.00579, 0.4565, 0.02883, 0.008158, 0.9996, -0.7081, -0.5507, 0.442, 0.2923, -0.8592, 0.42, 0.02883, 0.008158, 0.9996, -0.7067, 0.5335, 0.4648, -0.7081, -0.5507, 0.442, 0.02883, 0.008158, 0.9996, 0.2917, 0.8334, 0.4694, -0.7067, 0.5335, 0.4648, 0.02883, 0.008158, 0.9996, 0.8897, -0.00579, 0.4565, 0.2917, 0.8334, 0.4694, 0.02883, 0.008158, 0.9996])] * 3)])
me_leaves_004 = bpy.data.meshes.new('leaves.004')
me_leaves_004.from_pydata([(-0.2098, 0.1508, 2.957), (0.2815, -0.2061, 3.224), (-0.4185, -0.4929, 3.193), (-0.8361, 0.1508, 3.215), (-0.4003, 0.7371, 3.22), (0.3036, 0.5238, 3.212), (-0.01918, -0.4365, 3.725), (-0.7043, -0.2086, 3.722), (-0.6985, 0.506, 3.72), (-0.0165, 0.7458, 3.728), (0.4143, 0.1509, 3.728), (-0.2101, 0.1508, 4.064)], [], [(0, 1, 2), (1, 0, 5), (0, 2, 3), (0, 3, 4), (0, 4, 5), (1, 5, 10), (2, 1, 6), (3, 2, 7), (4, 3, 8), (5, 4, 9), (1, 10, 6), (2, 6, 7), (3, 7, 8), (4, 8, 9), (5, 9, 10), (6, 10, 11), (7, 6, 11), (8, 7, 11), (9, 8, 11), (10, 9, 11)])
me_leaves_004.polygons.foreach_set('use_smooth', [True] * 20)
_ca = me_leaves_004.color_attributes.new('Color', 'BYTE_COLOR', 'CORNER')
_ca.data.foreach_set('color', [0.008568, 0.02843, 0.006049, 1.0, 0.009134, 0.0331, 0.006512, 1.0, 0.008023, 0.02843, 0.006049, 1.0, 0.009134, 0.0331, 0.006512, 1.0, 0.008568, 0.02843, 0.006049, 1.0, 0.008023, 0.02732, 0.006049, 1.0, 0.008568, 0.02843, 0.006049, 1.0, 0.008023, 0.02843, 0.006049, 1.0, 0.008023, 0.02843, 0.006049, 1.0, 0.008568, 0.02843, 0.006049, 1.0, 0.008023, 0.02843, 0.006049, 1.0, 0.009134, 0.0331, 0.006512, 1.0, 0.008568, 0.02843, 0.006049, 1.0, 0.009134, 0.0331, 0.006512, 1.0, 0.008023, 0.02732, 0.006049, 1.0, 0.009134, 0.0331, 0.006512, 1.0, 0.008023, 0.02732, 0.006049, 1.0, 0.01764, 0.07036, 0.01229, 1.0, 0.008023, 0.02843, 0.006049, 1.0, 0.009134, 0.0331, 0.006512, 1.0, 0.01764, 0.07036, 0.01229, 1.0, 0.008023, 0.02843, 0.006049, 1.0, 0.008023, 0.02843, 0.006049, 1.0, 0.01521, 0.05951, 0.01033, 1.0, 0.009134, 0.0331, 0.006512, 1.0, 0.008023, 0.02843, 0.006049, 1.0, 0.0185, 0.07421, 0.01298, 1.0, 0.008023, 0.02732, 0.006049, 1.0, 0.009134, 0.0331, 0.006512, 1.0, 0.01681, 0.06663, 0.01161, 1.0, 0.009134, 0.0331, 0.006512, 1.0, 0.01764, 0.07036, 0.01229, 1.0, 0.01764, 0.07036, 0.01229, 1.0, 0.008023, 0.02843, 0.006049, 1.0, 0.01764, 0.07036, 0.01229, 1.0, 0.01521, 0.05951, 0.01033, 1.0, 0.008023, 0.02843, 0.006049, 1.0, 0.01521, 0.05951, 0.01033, 1.0, 0.0185, 0.07421, 0.01298, 1.0, 0.009134, 0.0331, 0.006512, 1.0, 0.0185, 0.07421, 0.01298, 1.0, 0.01681, 0.06663, 0.01161, 1.0, 0.008023, 0.02732, 0.006049, 1.0, 0.01681, 0.06663, 0.01161, 1.0, 0.01764, 0.07036, 0.01229, 1.0, 0.01764, 0.07036, 0.01229, 1.0, 0.01764, 0.07036, 0.01229, 1.0, 0.0331, 0.147, 0.02217, 1.0, 0.01521, 0.05951, 0.01033, 1.0, 0.01764, 0.07036, 0.01229, 1.0, 0.0331, 0.147, 0.02217, 1.0, 0.0185, 0.07421, 0.01298, 1.0, 0.01521, 0.05951, 0.01033, 1.0, 0.0331, 0.147, 0.02217, 1.0, 0.01681, 0.06663, 0.01161, 1.0, 0.0185, 0.07421, 0.01298, 1.0, 0.0331, 0.147, 0.02217, 1.0, 0.01764, 0.07036, 0.01229, 1.0, 0.01681, 0.06663, 0.01161, 1.0, 0.0331, 0.147, 0.02217, 1.0])
me_leaves_004.materials.append(mat_leaf_v)
me_leaves_004.update()
me_leaves_004.normals_split_custom_set([tuple(v) for v in zip(*[iter([0.009271, 0.01737, -0.9998, 0.7168, -0.5026, -0.4833, -0.266, -0.8386, -0.4754, 0.7168, -0.5026, -0.4833, 0.009271, 0.01737, -0.9998, 0.7069, 0.5082, -0.4919, 0.009271, 0.01737, -0.9998, -0.266, -0.8386, -0.4754, -0.8815, 0.02691, -0.4714, 0.009271, 0.01737, -0.9998, -0.8815, 0.02691, -0.4714, -0.281, 0.8294, -0.4827, 0.009271, 0.01737, -0.9998, -0.281, 0.8294, -0.4827, 0.7069, 0.5082, -0.4919, 0.7168, -0.5026, -0.4833, 0.7069, 0.5082, -0.4919, 0.8895, -0.01247, 0.4567, -0.266, -0.8386, -0.4754, 0.7168, -0.5026, -0.4833, 0.2879, -0.8315, 0.4751, -0.8815, 0.02691, -0.4714, -0.266, -0.8386, -0.4754, -0.7197, -0.4964, 0.4854, -0.281, 0.8294, -0.4827, -0.8815, 0.02691, -0.4714, -0.7192, 0.5192, 0.4616, 0.7069, 0.5082, -0.4919, -0.281, 0.8294, -0.4827, 0.2604, 0.8478, 0.4619, 0.7168, -0.5026, -0.4833, 0.8895, -0.01247, 0.4567, 0.2879, -0.8315, 0.4751, -0.266, -0.8386, -0.4754, 0.2879, -0.8315, 0.4751, -0.7197, -0.4964, 0.4854, -0.8815, 0.02691, -0.4714, -0.7197, -0.4964, 0.4854, -0.7192, 0.5192, 0.4616, -0.281, 0.8294, -0.4827, -0.7192, 0.5192, 0.4616, 0.2604, 0.8478, 0.4619, 0.7069, 0.5082, -0.4919, 0.2604, 0.8478, 0.4619, 0.8895, -0.01247, 0.4567, 0.2879, -0.8315, 0.4751, 0.8895, -0.01247, 0.4567, -0.01141, -0.001642, 0.9999, -0.7197, -0.4964, 0.4854, 0.2879, -0.8315, 0.4751, -0.01141, -0.001642, 0.9999, -0.7192, 0.5192, 0.4616, -0.7197, -0.4964, 0.4854, -0.01141, -0.001642, 0.9999, 0.2604, 0.8478, 0.4619, -0.7192, 0.5192, 0.4616, -0.01141, -0.001642, 0.9999, 0.8895, -0.01247, 0.4567, 0.2604, 0.8478, 0.4619, -0.01141, -0.001642, 0.9999])] * 3)])
me_leaves_005 = bpy.data.meshes.new('leaves.005')
me_leaves_005.from_pydata([(0.1684, -0.2663, 1.714), (0.5677, -0.5564, 1.968), (0.01891, -0.7263, 1.972), (-0.3206, -0.2663, 1.97), (0.02581, 0.1726, 1.981), (0.5304, -0.004436, 1.987), (0.3099, -0.7016, 2.358), (-0.2265, -0.553, 2.37), (-0.2412, 0.03141, 2.377), (0.3314, 0.2339, 2.384), (0.6661, -0.2664, 2.374), (0.1684, -0.2663, 2.622)], [], [(0, 1, 2), (1, 0, 5), (0, 2, 3), (0, 3, 4), (0, 4, 5), (1, 5, 10), (2, 1, 6), (3, 2, 7), (4, 3, 8), (5, 4, 9), (1, 10, 6), (2, 6, 7), (3, 7, 8), (4, 8, 9), (5, 9, 10), (6, 10, 11), (7, 6, 11), (8, 7, 11), (9, 8, 11), (10, 9, 11)])
me_leaves_005.polygons.foreach_set('use_smooth', [True] * 20)
_ca = me_leaves_005.color_attributes.new('Color', 'BYTE_COLOR', 'CORNER')
_ca.data.foreach_set('color', [0.006049, 0.01938, 0.004777, 1.0, 0.008568, 0.02956, 0.006049, 1.0, 0.009721, 0.0331, 0.006995, 1.0, 0.008568, 0.02956, 0.006049, 1.0, 0.006049, 0.01938, 0.004777, 1.0, 0.009134, 0.0319, 0.006512, 1.0, 0.006049, 0.01938, 0.004777, 1.0, 0.009721, 0.0331, 0.006995, 1.0, 0.008568, 0.02843, 0.006049, 1.0, 0.006049, 0.01938, 0.004777, 1.0, 0.008568, 0.02843, 0.006049, 1.0, 0.009134, 0.0331, 0.006512, 1.0, 0.006049, 0.01938, 0.004777, 1.0, 0.009134, 0.0331, 0.006512, 1.0, 0.009134, 0.0319, 0.006512, 1.0, 0.008568, 0.02956, 0.006049, 1.0, 0.009134, 0.0319, 0.006512, 1.0, 0.016, 0.06301, 0.01096, 1.0, 0.009721, 0.0331, 0.006995, 1.0, 0.008568, 0.02956, 0.006049, 1.0, 0.01764, 0.07227, 0.01229, 1.0, 0.008568, 0.02843, 0.006049, 1.0, 0.009721, 0.0331, 0.006995, 1.0, 0.02217, 0.09306, 0.01521, 1.0, 0.009134, 0.0331, 0.006512, 1.0, 0.008568, 0.02843, 0.006049, 1.0, 0.0185, 0.07421, 0.01229, 1.0, 0.009134, 0.0319, 0.006512, 1.0, 0.009134, 0.0331, 0.006512, 1.0, 0.01444, 0.05613, 0.01033, 1.0, 0.008568, 0.02956, 0.006049, 1.0, 0.016, 0.06301, 0.01096, 1.0, 0.01764, 0.07227, 0.01229, 1.0, 0.009721, 0.0331, 0.006995, 1.0, 0.01764, 0.07227, 0.01229, 1.0, 0.02217, 0.09306, 0.01521, 1.0, 0.008568, 0.02843, 0.006049, 1.0, 0.02217, 0.09306, 0.01521, 1.0, 0.0185, 0.07421, 0.01229, 1.0, 0.009134, 0.0331, 0.006512, 1.0, 0.0185, 0.07421, 0.01229, 1.0, 0.01444, 0.05613, 0.01033, 1.0, 0.009134, 0.0319, 0.006512, 1.0, 0.01444, 0.05613, 0.01033, 1.0, 0.016, 0.06301, 0.01096, 1.0, 0.01764, 0.07227, 0.01229, 1.0, 0.016, 0.06301, 0.01096, 1.0, 0.02956, 0.1274, 0.01938, 1.0, 0.02217, 0.09306, 0.01521, 1.0, 0.01764, 0.07227, 0.01229, 1.0, 0.02956, 0.1274, 0.01938, 1.0, 0.0185, 0.07421, 0.01229, 1.0, 0.02217, 0.09306, 0.01521, 1.0, 0.02956, 0.1274, 0.01938, 1.0, 0.01444, 0.05613, 0.01033, 1.0, 0.0185, 0.07421, 0.01229, 1.0, 0.02956, 0.1274, 0.01938, 1.0, 0.016, 0.06301, 0.01096, 1.0, 0.01444, 0.05613, 0.01033, 1.0, 0.02956, 0.1274, 0.01938, 1.0])
me_leaves_005.materials.append(mat_leaf_v)
me_leaves_005.update()
me_leaves_005.normals_split_custom_set([tuple(v) for v in zip(*[iter([0.01207, 0.02825, -0.9995, 0.7212, -0.5206, -0.457, -0.2662, -0.8545, -0.4461, 0.7212, -0.5206, -0.457, 0.01207, 0.02825, -0.9995, 0.6979, 0.5128, -0.5, 0.01207, 0.02825, -0.9995, -0.2662, -0.8545, -0.4461, -0.8794, 0.00429, -0.4761, 0.01207, 0.02825, -0.9995, -0.8794, 0.00429, -0.4761, -0.2522, 0.8262, -0.5037, 0.01207, 0.02825, -0.9995, -0.2522, 0.8262, -0.5037, 0.6979, 0.5128, -0.5, 0.7212, -0.5206, -0.457, 0.6979, 0.5128, -0.5, 0.897, -0.01504, 0.4418, -0.2662, -0.8545, -0.4461, 0.7212, -0.5206, -0.457, 0.2637, -0.8418, 0.4711, -0.8794, 0.00429, -0.4761, -0.2662, -0.8545, -0.4461, -0.6998, -0.5429, 0.4643, -0.2522, 0.8262, -0.5037, -0.8794, 0.00429, -0.4761, -0.73, 0.5222, 0.4409, 0.6979, 0.5128, -0.5, -0.2522, 0.8262, -0.5037, 0.2922, 0.8618, 0.4147, 0.7212, -0.5206, -0.457, 0.897, -0.01504, 0.4418, 0.2637, -0.8418, 0.4711, -0.2662, -0.8545, -0.4461, 0.2637, -0.8418, 0.4711, -0.6998, -0.5429, 0.4643, -0.8794, 0.00429, -0.4761, -0.6998, -0.5429, 0.4643, -0.73, 0.5222, 0.4409, -0.2522, 0.8262, -0.5037, -0.73, 0.5222, 0.4409, 0.2922, 0.8618, 0.4147, 0.6979, 0.5128, -0.5, 0.2922, 0.8618, 0.4147, 0.897, -0.01504, 0.4418, 0.2637, -0.8418, 0.4711, 0.897, -0.01504, 0.4418, 0.00187, -0.04114, 0.9992, -0.6998, -0.5429, 0.4643, 0.2637, -0.8418, 0.4711, 0.00187, -0.04114, 0.9992, -0.73, 0.5222, 0.4409, -0.6998, -0.5429, 0.4643, 0.00187, -0.04114, 0.9992, 0.2922, 0.8618, 0.4147, -0.73, 0.5222, 0.4409, 0.00187, -0.04114, 0.9992, 0.897, -0.01504, 0.4418, 0.2922, 0.8618, 0.4147, 0.00187, -0.04114, 0.9992])] * 3)])
me_trunk = bpy.data.meshes.new('trunk')
me_trunk.from_pydata([(0.2395, 0.0, -0.01596), (0.1197, 0.2078, -0.007982), (-0.1197, 0.2078, 0.007982), (-0.2395, 2.939e-17, 0.01596), (-0.1197, -0.2078, 0.007982), (0.1197, -0.2078, -0.007982), (0.1899, -5.845e-05, 0.295), (0.105, 0.1472, 0.2958), (-0.06496, 0.1472, 0.3008), (-0.1499, 5.845e-05, 0.305), (-0.06496, -0.1472, 0.3042), (0.105, -0.1472, 0.2992), (0.17, 0.02, 1.705), (0.11, 0.1239, 1.703), (-0.01, 0.1239, 1.703), (-0.07, 0.02, 1.705), (-0.01, -0.0839, 1.707), (0.11, -0.0839, 1.707), (0.09991, 0.04012, 2.329), (0.05995, 0.1093, 2.325), (-0.01995, 0.1092, 2.321), (-0.05991, 0.03988, 2.321), (-0.01995, -0.02931, 2.325), (0.05995, -0.02918, 2.329), (2.484e-09, 0.0, 0.0), (0.02, 0.04, 2.325)], [], [(0, 1, 7), (0, 7, 6), (1, 2, 8), (1, 8, 7), (2, 3, 9), (2, 9, 8), (3, 4, 10), (3, 10, 9), (4, 5, 11), (4, 11, 10), (5, 0, 6), (5, 6, 11), (6, 7, 13), (6, 13, 12), (7, 8, 14), (7, 14, 13), (8, 9, 15), (8, 15, 14), (9, 10, 16), (9, 16, 15), (10, 11, 17), (10, 17, 16), (11, 6, 12), (11, 12, 17), (12, 13, 19), (12, 19, 18), (13, 14, 20), (13, 20, 19), (14, 15, 21), (14, 21, 20), (15, 16, 22), (15, 22, 21), (16, 17, 23), (16, 23, 22), (17, 12, 18), (17, 18, 23), (24, 1, 0), (24, 2, 1), (24, 3, 2), (24, 4, 3), (24, 5, 4), (24, 0, 5), (18, 19, 25), (19, 20, 25), (20, 21, 25), (21, 22, 25), (22, 23, 25), (23, 18, 25)])
me_trunk.polygons.foreach_set('use_smooth', [True] * 48)
_ca = me_trunk.color_attributes.new('Color', 'BYTE_COLOR', 'CORNER')
_ca.data.foreach_set('color', [0.07036, 0.0319, 0.0137, 1.0, 0.06301, 0.02843, 0.01298, 1.0, 0.04971, 0.02315, 0.01033, 1.0, 0.07036, 0.0319, 0.0137, 1.0, 0.04971, 0.02315, 0.01033, 1.0, 0.07819, 0.03434, 0.01521, 1.0, 0.06301, 0.02843, 0.01298, 1.0, 0.06125, 0.02732, 0.01229, 1.0, 0.05781, 0.02624, 0.01161, 1.0, 0.06301, 0.02843, 0.01298, 1.0, 0.05781, 0.02624, 0.01161, 1.0, 0.04971, 0.02315, 0.01033, 1.0, 0.06125, 0.02732, 0.01229, 1.0, 0.06848, 0.03071, 0.0137, 1.0, 0.07421, 0.03434, 0.01444, 1.0, 0.06125, 0.02732, 0.01229, 1.0, 0.07421, 0.03434, 0.01444, 1.0, 0.05781, 0.02624, 0.01161, 1.0, 0.06848, 0.03071, 0.0137, 1.0, 0.06848, 0.03071, 0.0137, 1.0, 0.08228, 0.03689, 0.016, 1.0, 0.06848, 0.03071, 0.0137, 1.0, 0.08228, 0.03689, 0.016, 1.0, 0.07421, 0.03434, 0.01444, 1.0, 0.06848, 0.03071, 0.0137, 1.0, 0.07619, 0.03434, 0.01444, 1.0, 0.0865, 0.0382, 0.01681, 1.0, 0.06848, 0.03071, 0.0137, 1.0, 0.0865, 0.0382, 0.01681, 1.0, 0.08228, 0.03689, 0.016, 1.0, 0.07619, 0.03434, 0.01444, 1.0, 0.07036, 0.0319, 0.0137, 1.0, 0.07819, 0.03434, 0.01521, 1.0, 0.07619, 0.03434, 0.01444, 1.0, 0.07819, 0.03434, 0.01521, 1.0, 0.0865, 0.0382, 0.01681, 1.0, 0.07819, 0.03434, 0.01521, 1.0, 0.04971, 0.02315, 0.01033, 1.0, 0.05613, 0.02624, 0.01161, 1.0, 0.07819, 0.03434, 0.01521, 1.0, 0.05613, 0.02624, 0.01161, 1.0, 0.08022, 0.0356, 0.01521, 1.0, 0.04971, 0.02315, 0.01033, 1.0, 0.05781, 0.02624, 0.01161, 1.0, 0.07619, 0.03434, 0.01444, 1.0, 0.04971, 0.02315, 0.01033, 1.0, 0.07619, 0.03434, 0.01444, 1.0, 0.05613, 0.02624, 0.01161, 1.0, 0.05781, 0.02624, 0.01161, 1.0, 0.07421, 0.03434, 0.01444, 1.0, 0.06848, 0.03071, 0.0137, 1.0, 0.05781, 0.02624, 0.01161, 1.0, 0.06848, 0.03071, 0.0137, 1.0, 0.07619, 0.03434, 0.01444, 1.0, 0.07421, 0.03434, 0.01444, 1.0, 0.08228, 0.03689, 0.016, 1.0, 0.06125, 0.02843, 0.01229, 1.0, 0.07421, 0.03434, 0.01444, 1.0, 0.06125, 0.02843, 0.01229, 1.0, 0.06848, 0.03071, 0.0137, 1.0, 0.08228, 0.03689, 0.016, 1.0, 0.0865, 0.0382, 0.01681, 1.0, 0.05286, 0.02416, 0.01096, 1.0, 0.08228, 0.03689, 0.016, 1.0, 0.05286, 0.02416, 0.01096, 1.0, 0.06125, 0.02843, 0.01229, 1.0, 0.0865, 0.0382, 0.01681, 1.0, 0.07819, 0.03434, 0.01521, 1.0, 0.08022, 0.0356, 0.01521, 1.0, 0.0865, 0.0382, 0.01681, 1.0, 0.08022, 0.0356, 0.01521, 1.0, 0.05286, 0.02416, 0.01096, 1.0, 0.08022, 0.0356, 0.01521, 1.0, 0.05613, 0.02624, 0.01161, 1.0, 0.05127, 0.02416, 0.01096, 1.0, 0.08022, 0.0356, 0.01521, 1.0, 0.05127, 0.02416, 0.01096, 1.0, 0.07036, 0.0319, 0.0137, 1.0, 0.05613, 0.02624, 0.01161, 1.0, 0.07619, 0.03434, 0.01444, 1.0, 0.07619, 0.03434, 0.01521, 1.0, 0.05613, 0.02624, 0.01161, 1.0, 0.07619, 0.03434, 0.01521, 1.0, 0.05127, 0.02416, 0.01096, 1.0, 0.07619, 0.03434, 0.01444, 1.0, 0.06848, 0.03071, 0.0137, 1.0, 0.07619, 0.03434, 0.01444, 1.0, 0.07619, 0.03434, 0.01444, 1.0, 0.07619, 0.03434, 0.01444, 1.0, 0.07619, 0.03434, 0.01521, 1.0, 0.06848, 0.03071, 0.0137, 1.0, 0.06125, 0.02843, 0.01229, 1.0, 0.07421, 0.0331, 0.01444, 1.0, 0.06848, 0.03071, 0.0137, 1.0, 0.07421, 0.0331, 0.01444, 1.0, 0.07619, 0.03434, 0.01444, 1.0, 0.06125, 0.02843, 0.01229, 1.0, 0.05286, 0.02416, 0.01096, 1.0, 0.05951, 0.02732, 0.01229, 1.0, 0.06125, 0.02843, 0.01229, 1.0, 0.05951, 0.02732, 0.01229, 1.0, 0.07421, 0.0331, 0.01444, 1.0, 0.05286, 0.02416, 0.01096, 1.0, 0.08022, 0.0356, 0.01521, 1.0, 0.07036, 0.0319, 0.0137, 1.0, 0.05286, 0.02416, 0.01096, 1.0, 0.07036, 0.0319, 0.0137, 1.0, 0.05951, 0.02732, 0.01229, 1.0, 0.06663, 0.03071, 0.0137, 1.0, 0.06301, 0.02843, 0.01298, 1.0, 0.07036, 0.0319, 0.0137, 1.0, 0.06663, 0.03071, 0.0137, 1.0, 0.06125, 0.02732, 0.01229, 1.0, 0.06301, 0.02843, 0.01298, 1.0, 0.06663, 0.03071, 0.0137, 1.0, 0.06848, 0.03071, 0.0137, 1.0, 0.06125, 0.02732, 0.01229, 1.0, 0.06663, 0.03071, 0.0137, 1.0, 0.06848, 0.03071, 0.0137, 1.0, 0.06848, 0.03071, 0.0137, 1.0, 0.06663, 0.03071, 0.0137, 1.0, 0.07619, 0.03434, 0.01444, 1.0, 0.06848, 0.03071, 0.0137, 1.0, 0.06663, 0.03071, 0.0137, 1.0, 0.07036, 0.0319, 0.0137, 1.0, 0.07619, 0.03434, 0.01444, 1.0, 0.07036, 0.0319, 0.0137, 1.0, 0.05127, 0.02416, 0.01096, 1.0, 0.06301, 0.02843, 0.01298, 1.0, 0.05127, 0.02416, 0.01096, 1.0, 0.07619, 0.03434, 0.01521, 1.0, 0.06301, 0.02843, 0.01298, 1.0, 0.07619, 0.03434, 0.01521, 1.0, 0.07619, 0.03434, 0.01444, 1.0, 0.06301, 0.02843, 0.01298, 1.0, 0.07619, 0.03434, 0.01444, 1.0, 0.07421, 0.0331, 0.01444, 1.0, 0.06301, 0.02843, 0.01298, 1.0, 0.07421, 0.0331, 0.01444, 1.0, 0.05951, 0.02732, 0.01229, 1.0, 0.06301, 0.02843, 0.01298, 1.0, 0.05951, 0.02732, 0.01229, 1.0, 0.07036, 0.0319, 0.0137, 1.0, 0.06301, 0.02843, 0.01298, 1.0])
me_trunk.materials.append(mat_bark_v)
me_trunk.update()
me_trunk.normals_split_custom_set([tuple(v) for v in zip(*[iter([0.8148, 0.0006182, -0.5798, 0.3886, 0.739, -0.5504, 0.5078, 0.8548, 0.1069, 0.8148, 0.0006182, -0.5798, 0.5078, 0.8548, 0.1069, 0.996, -0.001668, 0.0893, 0.3886, 0.739, -0.5504, -0.4616, 0.738, -0.4922, -0.4841, 0.8615, 0.1535, 0.3886, 0.739, -0.5504, -0.4841, 0.8615, 0.1535, 0.5078, 0.8548, 0.1069, -0.4616, 0.738, -0.4922, -0.886, 0.0008075, -0.4636, -0.9831, -0.001089, 0.1829, -0.4616, 0.738, -0.4922, -0.9831, -0.001089, 0.1829, -0.4841, 0.8615, 0.1535, -0.886, 0.0008075, -0.4636, -0.462, -0.7372, -0.493, -0.482, -0.8607, 0.1641, -0.886, 0.0008075, -0.4636, -0.482, -0.8607, 0.1641, -0.9831, -0.001089, 0.1829, -0.462, -0.7372, -0.493, 0.3887, -0.7383, -0.5512, 0.5054, -0.8548, 0.1177, -0.462, -0.7372, -0.493, 0.5054, -0.8548, 0.1177, -0.482, -0.8607, 0.1641, 0.3887, -0.7383, -0.5512, 0.8148, 0.0006182, -0.5798, 0.996, -0.001668, 0.0893, 0.3887, -0.7383, -0.5512, 0.996, -0.001668, 0.0893, 0.5054, -0.8548, 0.1177, 0.996, -0.001668, 0.0893, 0.5078, 0.8548, 0.1069, 0.5085, 0.8603, 0.03653, 0.996, -0.001668, 0.0893, 0.5085, 0.8603, 0.03653, 0.9981, -0.001456, 0.06215, 0.5078, 0.8548, 0.1069, -0.4841, 0.8615, 0.1535, -0.4925, 0.87, 0.02349, 0.5078, 0.8548, 0.1069, -0.4925, 0.87, 0.02349, 0.5085, 0.8603, 0.03653, -0.4841, 0.8615, 0.1535, -0.9831, -0.001089, 0.1829, -0.9993, -0.002099, 0.03696, -0.4841, 0.8615, 0.1535, -0.9993, -0.002099, 0.03696, -0.4925, 0.87, 0.02349, -0.9831, -0.001089, 0.1829, -0.482, -0.8607, 0.1641, -0.4901, -0.8694, 0.06364, -0.9831, -0.001089, 0.1829, -0.4901, -0.8694, 0.06364, -0.9993, -0.002099, 0.03696, -0.482, -0.8607, 0.1641, 0.5054, -0.8548, 0.1177, 0.5059, -0.8593, 0.07579, -0.482, -0.8607, 0.1641, 0.5059, -0.8593, 0.07579, -0.4901, -0.8694, 0.06364, 0.5054, -0.8548, 0.1177, 0.996, -0.001668, 0.0893, 0.9981, -0.001456, 0.06215, 0.5054, -0.8548, 0.1177, 0.9981, -0.001456, 0.06215, 0.5059, -0.8593, 0.07579, 0.9981, -0.001456, 0.06215, 0.5085, 0.8603, 0.03653, 0.3566, 0.6898, 0.6301, 0.9981, -0.001456, 0.06215, 0.3566, 0.6898, 0.6301, 0.7421, 0.02121, 0.67, 0.5085, 0.8603, 0.03653, -0.4925, 0.87, 0.02349, -0.4161, 0.6894, 0.5929, 0.5085, 0.8603, 0.03653, -0.4161, 0.6894, 0.5929, 0.3566, 0.6898, 0.6301, -0.4925, 0.87, 0.02349, -0.9993, -0.002099, 0.03696, -0.8029, 0.01926, 0.5958, -0.4925, 0.87, 0.02349, -0.8029, 0.01926, 0.5958, -0.4161, 0.6894, 0.5929, -0.9993, -0.002099, 0.03696, -0.4901, -0.8694, 0.06364, -0.416, -0.6499, 0.6361, -0.9993, -0.002099, 0.03696, -0.416, -0.6499, 0.6361, -0.8029, 0.01926, 0.5958, -0.4901, -0.8694, 0.06364, 0.5059, -0.8593, 0.07579, 0.3564, -0.6481, 0.673, -0.4901, -0.8694, 0.06364, 0.3564, -0.6481, 0.673, -0.416, -0.6499, 0.6361, 0.5059, -0.8593, 0.07579, 0.9981, -0.001456, 0.06215, 0.7421, 0.02121, 0.67, 0.5059, -0.8593, 0.07579, 0.7421, 0.02121, 0.67, 0.3564, -0.6481, 0.673, -0.06652, 0.0, -0.9978, 0.3886, 0.739, -0.5504, 0.8148, 0.0006182, -0.5798, -0.06652, 0.0, -0.9978, -0.4616, 0.738, -0.4922, 0.3886, 0.739, -0.5504, -0.06652, 0.0, -0.9978, -0.886, 0.0008075, -0.4636, -0.4616, 0.738, -0.4922, -0.06652, 0.0, -0.9978, -0.462, -0.7372, -0.493, -0.886, 0.0008075, -0.4636, -0.06652, 0.0, -0.9978, 0.3887, -0.7383, -0.5512, -0.462, -0.7372, -0.493, -0.06652, 0.0, -0.9978, 0.8148, 0.0006182, -0.5798, 0.3887, -0.7383, -0.5512, 0.7421, 0.02121, 0.67, 0.3566, 0.6898, 0.6301, -0.0483, 0.0322, 0.9983, 0.3566, 0.6898, 0.6301, -0.4161, 0.6894, 0.5929, -0.0483, 0.0322, 0.9983, -0.4161, 0.6894, 0.5929, -0.8029, 0.01926, 0.5958, -0.0483, 0.0322, 0.9983, -0.8029, 0.01926, 0.5958, -0.416, -0.6499, 0.6361, -0.0483, 0.0322, 0.9983, -0.416, -0.6499, 0.6361, 0.3564, -0.6481, 0.673, -0.0483, 0.0322, 0.9983, 0.3564, -0.6481, 0.673, 0.7421, 0.02121, 0.67, -0.0483, 0.0322, 0.9983])] * 3)])

# ---- objects
ob_branch = bpy.data.objects.new('branch', me_branch)
ob_branch_001 = bpy.data.objects.new('branch.001', me_branch_001)
ob_branch_002 = bpy.data.objects.new('branch.002', me_branch_002)
ob_leaves = bpy.data.objects.new('leaves', me_leaves)
ob_leaves_001 = bpy.data.objects.new('leaves.001', me_leaves_001)
ob_leaves_002 = bpy.data.objects.new('leaves.002', me_leaves_002)
ob_leaves_003 = bpy.data.objects.new('leaves.003', me_leaves_003)
ob_leaves_004 = bpy.data.objects.new('leaves.004', me_leaves_004)
ob_leaves_005 = bpy.data.objects.new('leaves.005', me_leaves_005)
ob_trunk = bpy.data.objects.new('trunk', me_trunk)

# ---- transforms, parenting, visibility, modifiers, constraints
ob_branch.location = (0.0, 0.0, 0.0)
ob_branch.rotation_mode = 'QUATERNION'
ob_branch.rotation_quaternion = (1.0, 0.0, 0.0, 0.0)
ob_branch_001.location = (0.0, 0.0, 0.0)
ob_branch_001.rotation_mode = 'QUATERNION'
ob_branch_001.rotation_quaternion = (1.0, 0.0, 0.0, 0.0)
ob_branch_002.location = (0.0, 0.0, 0.0)
ob_branch_002.rotation_mode = 'QUATERNION'
ob_branch_002.rotation_quaternion = (1.0, 0.0, 0.0, 0.0)
ob_leaves.location = (0.0, 0.0, 0.0)
ob_leaves.rotation_mode = 'QUATERNION'
ob_leaves.rotation_quaternion = (1.0, 0.0, 0.0, 0.0)
ob_leaves_001.location = (0.0, 0.0, 0.0)
ob_leaves_001.rotation_mode = 'QUATERNION'
ob_leaves_001.rotation_quaternion = (1.0, 0.0, 0.0, 0.0)
ob_leaves_002.location = (0.0, 0.0, 0.0)
ob_leaves_002.rotation_mode = 'QUATERNION'
ob_leaves_002.rotation_quaternion = (1.0, 0.0, 0.0, 0.0)
ob_leaves_003.location = (0.0, 0.0, 0.0)
ob_leaves_003.rotation_mode = 'QUATERNION'
ob_leaves_003.rotation_quaternion = (1.0, 0.0, 0.0, 0.0)
ob_leaves_004.location = (0.0, 0.0, 0.0)
ob_leaves_004.rotation_mode = 'QUATERNION'
ob_leaves_004.rotation_quaternion = (1.0, 0.0, 0.0, 0.0)
ob_leaves_005.location = (0.0, 0.0, 0.0)
ob_leaves_005.rotation_mode = 'QUATERNION'
ob_leaves_005.rotation_quaternion = (1.0, 0.0, 0.0, 0.0)
ob_trunk.location = (0.0, 0.0, 0.0)
ob_trunk.rotation_mode = 'QUATERNION'
ob_trunk.rotation_quaternion = (1.0, 0.0, 0.0, 0.0)

# ---- collection membership
scene.collection.objects.link(ob_branch)
scene.collection.objects.link(ob_branch_001)
scene.collection.objects.link(ob_branch_002)
scene.collection.objects.link(ob_leaves)
scene.collection.objects.link(ob_leaves_001)
scene.collection.objects.link(ob_leaves_002)
scene.collection.objects.link(ob_leaves_003)
scene.collection.objects.link(ob_leaves_004)
scene.collection.objects.link(ob_leaves_005)
scene.collection.objects.link(ob_trunk)

# ---- scene / render settings (as saved in the file)
scene.frame_start = 1; scene.frame_end = 250; scene.frame_set(1)
scene.render.engine = 'BLENDER_EEVEE_NEXT'
scene.render.bake_bias = 0.0
scene.render.bake_samples = 0
scene.render.compositor_device = 'GPU'
scene.eevee.use_volume_custom_range = False
scene.eevee.fast_gi_thickness_near = 0.1
scene.eevee.fast_gi_thickness_far = 0.0
scene.eevee.ray_tracing_options.screen_trace_thickness = 0.1
bpy.context.view_layer.update()

# ---- added for rendering (the .blend has no active camera and no usable light): camera, sun + grey world if the file has none
cam_auto = bpy.data.cameras.new('AutoCamera')
cam_auto.lens = 50.0
cam_auto.sensor_width = 36.0
cam_auto.clip_end = 1000.0
ob_auto_camera = bpy.data.objects.new('AutoCamera', cam_auto)
scene.collection.objects.link(ob_auto_camera)
ob_auto_camera.location = (4.82114, -5.94601, 5.98799)
ob_auto_camera.rotation_euler = (1.09748, -7.21219e-08, 0.694738)
scene.camera = ob_auto_camera
light_auto_sun = bpy.data.lights.new('AutoSun', 'SUN')
light_auto_sun.energy = 3.0
light_auto_sun.angle = 0.0523599
ob_auto_sun = bpy.data.objects.new('AutoSun', light_auto_sun)
scene.collection.objects.link(ob_auto_sun)
ob_auto_sun.rotation_euler = (0.872665, 0.174533, 0.523599)
if scene.world is None:
    world_auto = bpy.data.worlds.new('AutoWorld')
    world_auto.color = (0.3, 0.3, 0.3)
    scene.world = world_auto
bpy.context.view_layer.update()
